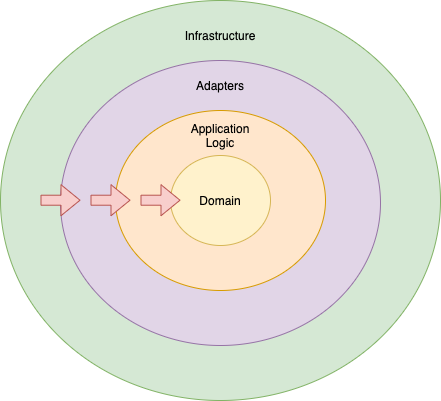

The diagram above was exported from draw.io. Its source (the exported page's mxGraphModel, read from the mxfile embedded in the PNG):
<mxGraphModel dx="2893" dy="2434" grid="1" gridSize="10" guides="1" tooltips="1" connect="1" arrows="1" fold="1" page="1" pageScale="1" pageWidth="827" pageHeight="1169" math="0" shadow="0">
  <root>
    <mxCell id="0" />
    <mxCell id="1" parent="0" />
    <mxCell id="2" value="" style="group" vertex="1" connectable="0" parent="1">
      <mxGeometry x="630" y="-980" width="440" height="400" as="geometry" />
    </mxCell>
    <mxCell id="3" value="" style="ellipse;whiteSpace=wrap;html=1;fillColor=#d5e8d4;strokeColor=#82b366;" vertex="1" parent="2">
      <mxGeometry width="440" height="400" as="geometry" />
    </mxCell>
    <mxCell id="4" value="" style="ellipse;whiteSpace=wrap;html=1;fillColor=#e1d5e7;strokeColor=#9673a6;" vertex="1" parent="2">
      <mxGeometry x="60" y="60" width="320" height="285" as="geometry" />
    </mxCell>
    <mxCell id="5" value="" style="ellipse;whiteSpace=wrap;html=1;fillColor=#ffe6cc;strokeColor=#d79b00;" vertex="1" parent="2">
      <mxGeometry x="115" y="110" width="210" height="180" as="geometry" />
    </mxCell>
    <mxCell id="6" value="Domain" style="ellipse;whiteSpace=wrap;html=1;fillColor=#fff2cc;strokeColor=#d6b656;" vertex="1" parent="2">
      <mxGeometry x="170" y="155" width="100" height="90" as="geometry" />
    </mxCell>
    <mxCell id="7" value="Application Logic" style="text;html=1;strokeColor=none;fillColor=none;align=center;verticalAlign=middle;whiteSpace=wrap;rounded=0;" vertex="1" parent="2">
      <mxGeometry x="200" y="125" width="40" height="20" as="geometry" />
    </mxCell>
    <mxCell id="8" value="Adapters" style="text;html=1;strokeColor=none;fillColor=none;align=center;verticalAlign=middle;whiteSpace=wrap;rounded=0;" vertex="1" parent="2">
      <mxGeometry x="200" y="75" width="40" height="20" as="geometry" />
    </mxCell>
    <mxCell id="9" value="Infrastructure" style="text;html=1;strokeColor=none;fillColor=none;align=center;verticalAlign=middle;whiteSpace=wrap;rounded=0;" vertex="1" parent="2">
      <mxGeometry x="200" y="25" width="40" height="20" as="geometry" />
    </mxCell>
    <mxCell id="10" value="" style="shape=flexArrow;endArrow=classic;html=1;fillColor=#f8cecc;strokeColor=#b85450;" edge="1" parent="2">
      <mxGeometry width="50" height="50" relative="1" as="geometry">
        <mxPoint x="140" y="199.71000000000004" as="sourcePoint" />
        <mxPoint x="180" y="199.71000000000004" as="targetPoint" />
      </mxGeometry>
    </mxCell>
    <mxCell id="11" value="" style="shape=flexArrow;endArrow=classic;html=1;fillColor=#f8cecc;strokeColor=#b85450;" edge="1" parent="2">
      <mxGeometry width="50" height="50" relative="1" as="geometry">
        <mxPoint x="90" y="199.71000000000004" as="sourcePoint" />
        <mxPoint x="130" y="199.71000000000004" as="targetPoint" />
      </mxGeometry>
    </mxCell>
    <mxCell id="12" value="" style="shape=flexArrow;endArrow=classic;html=1;fillColor=#f8cecc;strokeColor=#b85450;" edge="1" parent="2">
      <mxGeometry width="50" height="50" relative="1" as="geometry">
        <mxPoint x="40" y="199.71000000000004" as="sourcePoint" />
        <mxPoint x="80" y="199.71000000000004" as="targetPoint" />
      </mxGeometry>
    </mxCell>
  </root>
</mxGraphModel>